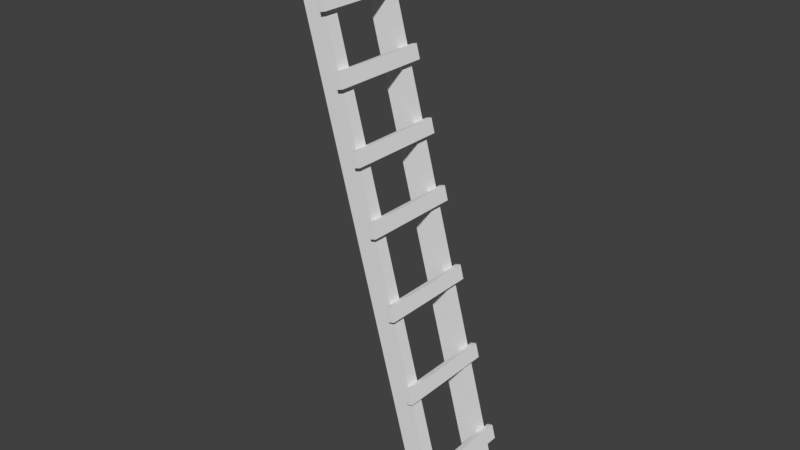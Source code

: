 # Source: escada_madeira.blend  (saved by Blender 2.79.0; exported with 4.5.12 LTS)
import bpy
from mathutils import Matrix  # noqa: F401  (used for matrix-valued properties, if any)

bpy.ops.wm.read_factory_settings(use_empty=True)
scene = bpy.context.scene
scene.name = 'Scene'

# ---- collections
col_collection_1 = bpy.data.collections.new('Collection 1'); scene.collection.children.link(col_collection_1)

# ---- world
world_world = bpy.data.worlds.new('World'); scene.world = world_world
world_world.color = (0.05088, 0.05088, 0.05088)
world_world.use_sun_shadow = False
world_world.sun_shadow_jitter_overblur = 0.0
world_world.cycles.sampling_method = 'MANUAL'

# ---- meshes
me_plane = bpy.data.meshes.new('Plane')
me_plane.from_pydata([(0.1895, -0.9861, -0.1083), (0.2621, -0.9666, -0.1083), (-0.3282, 0.9458, -0.1083), (-0.2556, 0.9652, -0.1083), (0.1895, -0.9861, -0.1511), (0.2621, -0.9666, -0.1511), (-0.3282, 0.9458, -0.1511), (-0.2556, 0.9652, -0.1511), (0.1895, -0.9861, 0.1496), (0.2621, -0.9666, 0.1496), (-0.3282, 0.9458, 0.1496), (-0.2556, 0.9652, 0.1496), (0.1895, -0.9861, 0.1068), (0.2621, -0.9666, 0.1068), (-0.3282, 0.9458, 0.1068), (-0.2556, 0.9652, 0.1068), (0.2136, -0.7859, 0.1702), (0.201, -0.7386, 0.1702), (0.2136, -0.7859, -0.1697), (0.201, -0.7386, -0.1697), (0.2332, -0.7806, 0.1702), (0.2205, -0.7334, 0.1702), (0.2332, -0.7806, -0.1697), (0.2205, -0.7334, -0.1697), (0.1367, -0.4989, 0.1702), (0.1241, -0.4517, 0.1702), (0.1367, -0.4989, -0.1697), (0.1241, -0.4517, -0.1697), (0.1563, -0.4937, 0.1702), (0.1436, -0.4465, 0.1702), (0.1563, -0.4937, -0.1697), (0.1436, -0.4465, -0.1697), (0.06587, -0.2345, 0.1702), (0.05321, -0.1872, 0.1702), (0.06587, -0.2345, -0.1697), (0.05321, -0.1872, -0.1697), (0.08542, -0.2292, 0.1702), (0.07277, -0.182, 0.1702), (0.08542, -0.2292, -0.1697), (0.07277, -0.182, -0.1697), (-0.002242, 0.01973, 0.1702), (-0.0149, 0.06697, 0.1702), (-0.002242, 0.01973, -0.1697), (-0.0149, 0.06697, -0.1697), (0.01731, 0.02497, 0.1702), (0.004655, 0.07221, 0.1702), (0.01731, 0.02497, -0.1697), (0.004655, 0.07221, -0.1697), (-0.05816, 0.2284, 0.1702), (-0.07082, 0.2757, 0.1702), (-0.05816, 0.2284, -0.1697), (-0.07082, 0.2757, -0.1697), (-0.03861, 0.2337, 0.1702), (-0.05126, 0.2809, 0.1702), (-0.03861, 0.2337, -0.1697), (-0.05126, 0.2809, -0.1697), (-0.1173, 0.4491, 0.1702), (-0.1299, 0.4963, 0.1702), (-0.1173, 0.4491, -0.1697), (-0.1299, 0.4963, -0.1697), (-0.09772, 0.4543, 0.1702), (-0.1104, 0.5015, 0.1702), (-0.09772, 0.4543, -0.1697), (-0.1104, 0.5015, -0.1697), (-0.1736, 0.6592, 0.1702), (-0.1862, 0.7064, 0.1702), (-0.1736, 0.6592, -0.1697), (-0.1862, 0.7064, -0.1697), (-0.154, 0.6644, 0.1702), (-0.1667, 0.7117, 0.1702), (-0.154, 0.6644, -0.1697), (-0.1667, 0.7117, -0.1697)], [], [(0, 1, 3, 2), (4, 6, 7, 5), (0, 4, 5, 1), (1, 5, 7, 3), (2, 6, 4, 0), (3, 7, 6, 2), (8, 9, 11, 10), (12, 14, 15, 13), (8, 12, 13, 9), (9, 13, 15, 11), (10, 14, 12, 8), (11, 15, 14, 10), (16, 17, 19, 18), (18, 19, 23, 22), (22, 23, 21, 20), (20, 21, 17, 16), (18, 22, 20, 16), (23, 19, 17, 21), (24, 25, 27, 26), (26, 27, 31, 30), (30, 31, 29, 28), (28, 29, 25, 24), (26, 30, 28, 24), (31, 27, 25, 29), (32, 33, 35, 34), (34, 35, 39, 38), (38, 39, 37, 36), (36, 37, 33, 32), (34, 38, 36, 32), (39, 35, 33, 37), (40, 41, 43, 42), (42, 43, 47, 46), (46, 47, 45, 44), (44, 45, 41, 40), (42, 46, 44, 40), (47, 43, 41, 45), (48, 49, 51, 50), (50, 51, 55, 54), (54, 55, 53, 52), (52, 53, 49, 48), (50, 54, 52, 48), (55, 51, 49, 53), (56, 57, 59, 58), (58, 59, 63, 62), (62, 63, 61, 60), (60, 61, 57, 56), (58, 62, 60, 56), (63, 59, 57, 61), (64, 65, 67, 66), (66, 67, 71, 70), (70, 71, 69, 68), (68, 69, 65, 64), (66, 70, 68, 64), (71, 67, 65, 69)])
me_plane.use_remesh_preserve_volume = False
me_plane.use_remesh_preserve_attributes = False
me_plane.use_mirror_vertex_groups = False
me_plane.update()

# ---- objects
ob_plane = bpy.data.objects.new('Plane', me_plane)

# ---- transforms, parenting, visibility, modifiers, constraints
ob_plane.location = (-0.101, 0.8502, 1.007)
ob_plane.rotation_euler = (1.571, -0.0, 0.0)
ob_plane.lineart.crease_threshold = 0.0

# ---- collection membership
col_collection_1.objects.link(ob_plane)

# ---- scene / render settings (as saved in the file)
scene.frame_start = 1; scene.frame_end = 250; scene.frame_set(1)
scene.render.engine = 'BLENDER_EEVEE_NEXT'
scene.render.resolution_percentage = 50
scene.render.dither_intensity = 0.0
scene.cycles.use_denoising = False
scene.cycles.samples = 128
scene.cycles.sampling_pattern = 'TABULATED_SOBOL'
scene.cycles.use_adaptive_sampling = False
scene.cycles.use_light_tree = False
scene.cycles.blur_glossy = 0.0
scene.cycles.sample_clamp_indirect = 0.0
scene.view_settings.view_transform = 'Standard'
bpy.context.view_layer.update()

# ---- added for rendering (the .blend has no active camera and no usable light): camera, sun
cam_auto = bpy.data.cameras.new('AutoCamera')
cam_auto.lens = 50.0
cam_auto.sensor_width = 36.0
cam_auto.clip_end = 1000.0
ob_auto_camera = bpy.data.objects.new('AutoCamera', cam_auto)
scene.collection.objects.link(ob_auto_camera)
ob_auto_camera.location = (1.77819, -1.44464, 2.52606)
ob_auto_camera.rotation_euler = (1.09748, -7.21219e-08, 0.694738)
scene.camera = ob_auto_camera
light_auto_sun = bpy.data.lights.new('AutoSun', 'SUN')
light_auto_sun.energy = 3.0
light_auto_sun.angle = 0.0523599
ob_auto_sun = bpy.data.objects.new('AutoSun', light_auto_sun)
scene.collection.objects.link(ob_auto_sun)
ob_auto_sun.rotation_euler = (0.872665, 0.174533, 0.523599)
bpy.context.view_layer.update()
